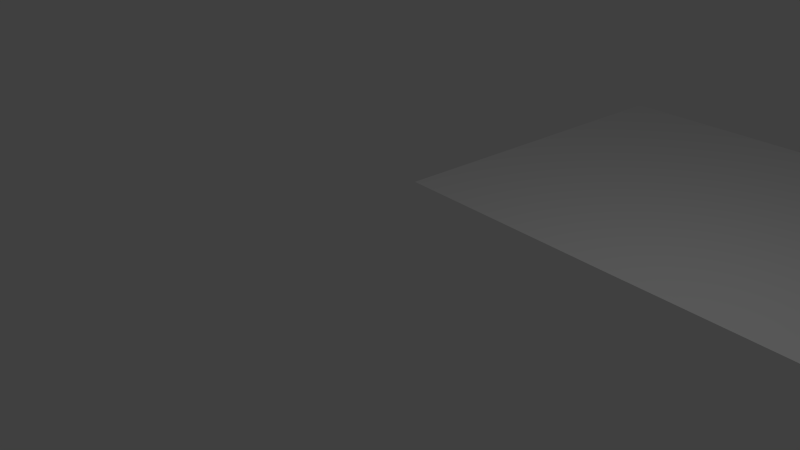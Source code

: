 # Source: apartment.blend  (saved by Blender 2.64.0; exported with 4.5.12 LTS)
import bpy
from mathutils import Matrix  # noqa: F401  (used for matrix-valued properties, if any)

bpy.ops.wm.read_factory_settings(use_empty=True)
scene = bpy.context.scene
scene.name = 'Scene'

# ---- collections
col_collection_1 = bpy.data.collections.new('Collection 1'); scene.collection.children.link(col_collection_1)

# ---- world
world_world = bpy.data.worlds.new('World'); scene.world = world_world
world_world.color = (0.05088, 0.05088, 0.05088)
world_world.use_sun_shadow = False
world_world.sun_shadow_jitter_overblur = 0.0
world_world.cycles.sampling_method = 'MANUAL'
world_world.cycles.sample_map_resolution = 256

# ---- cameras
cam_camera = bpy.data.cameras.new('Camera')
cam_camera.clip_end = 100.0
cam_camera.lens = 35.0
cam_camera.sensor_width = 32.0
cam_camera.sensor_height = 18.0
cam_camera.ortho_scale = 7.314
cam_camera.dof.focus_distance = 0.0
cam_camera.dof.aperture_fstop = 128.0

# ---- lights
light_lamp = bpy.data.lights.new('Lamp', 'POINT')
light_lamp.transmission_factor = 0.0
light_lamp.cutoff_distance = 30.0
light_lamp.energy = 100.0
light_lamp.shadow_buffer_clip_start = 1.001
light_lamp.shadow_soft_size = 1.0
light_lamp.shadow_maximum_resolution = 0.006
light_lamp.use_absolute_resolution = True
light_lamp.cycles.use_multiple_importance_sampling = False

# ---- meshes
me_plane = bpy.data.meshes.new('Plane')
me_plane.from_pydata([(2.543, 1.796, 0.0), (-1.28, 2.073, 0.0), (2.929, 7.132, 0.0), (-0.8941, 7.409, 0.0), (2.935, 7.206, 0.0), (-0.8887, 7.483, 0.0), (2.537, 1.712, 0.0), (-1.287, 1.989, 0.0), (2.661, 1.789, 0.0), (3.048, 7.125, 0.0), (3.053, 7.199, 0.0), (2.655, 1.705, 0.0), (2.556, 1.975, 0.0), (2.674, 1.968, 0.0), (2.91, 5.216, 0.0), (2.791, 5.224, 0.0), (5.537, 4.931, 0.0), (7.446, 2.77, 0.0), (2.617, 2.822, 0.0), (2.736, 2.815, 0.0), (9.352, 4.662, 0.0), (8.676, 1.303, 0.0), (7.436, 2.652, 0.0), (2.852, 6.067, 0.0), (2.971, 6.06, 0.0), (5.539, 6.957, 0.0), (5.415, 4.937, 0.0), (6.649, 4.848, 0.0), (2.783, 5.11, 0.0), (2.901, 5.103, 0.0), (9.754, 6.658, 0.0), (4.82, 1.557, 0.0), (5.688, 7.025, 0.0), (5.683, 6.951, 0.0), (9.769, 6.741, 0.0), (6.938, 6.861, 0.0), (5.927, 1.48, 0.0), (6.946, 6.938, 0.0), (8.921, 2.545, 0.0), (6.5, 2.838, 0.0), (8.951, 2.669, 0.0), (2.749, 2.992, 0.0), (2.63, 2.999, 0.0), (6.609, 2.828, 0.0), (6.592, 2.714, 0.0), (2.758, 3.123, 0.0), (2.894, 4.997, 0.0), (6.49, 4.743, 0.0), (6.378, 2.845, 0.0), (3.743, 3.047, 0.0), (3.872, 4.928, 0.0), (3.861, 3.038, 0.0), (3.99, 4.92, 0.0)], [], [(30, 35, 33, 16, 27, 39, 43, 17, 40, 20), (4, 5, 3, 2), (0, 1, 7, 6), (9, 10, 4, 2), (24, 9, 2, 23), (11, 8, 0, 6), (30, 34, 37, 35), (8, 13, 12, 0), (29, 14, 15, 28), (14, 24, 23, 15), (13, 19, 18, 12), (25, 26, 16, 33), (0, 12, 18, 42, 28, 15, 23, 2, 3, 1), (35, 37, 32, 33), (24, 14, 29, 26, 25, 9), (22, 38, 40, 17), (41, 45, 46, 29, 28, 42), (19, 41, 42, 18), (9, 25, 33, 32, 10), (44, 22, 17, 43), (49, 50, 46, 45), (51, 52, 50, 49), (26, 29, 46, 50, 52, 47, 48, 39, 27, 16), (48, 47, 52, 51), (45, 41, 44, 43, 39, 48, 51, 49), (11, 31, 36, 21, 38, 22, 44, 41, 19, 13, 8)])
me_plane.use_remesh_preserve_volume = False
me_plane.use_remesh_preserve_attributes = False
me_plane.use_mirror_vertex_groups = False
me_plane.update()

# ---- objects
ob_plane = bpy.data.objects.new('Plane', me_plane)
ob_lamp = bpy.data.objects.new('Lamp', light_lamp)
ob_camera = bpy.data.objects.new('Camera', cam_camera)

# ---- transforms, parenting, visibility, modifiers, constraints
ob_plane.location = (0.0, 0.0, 0.0)
ob_plane.lineart.crease_threshold = 0.0
ob_lamp.location = (4.076, 1.005, 5.904)
ob_lamp.rotation_euler = (0.6503, 0.05522, 1.866)
ob_lamp.lock_rotations_4d = False
ob_lamp.empty_display_type = 'ARROWS'
ob_lamp.color = (0.0, 0.0, 0.0, 0.0)
ob_lamp.lineart.crease_threshold = 0.0
ob_camera.location = (7.481, -6.508, 5.344)
ob_camera.rotation_euler = (1.109, 0.01082, 0.8149)
ob_camera.lock_rotations_4d = False
ob_camera.empty_display_type = 'ARROWS'
ob_camera.color = (0.0, 0.0, 0.0, 0.0)
ob_camera.display_type = 'WIRE'
ob_camera.lineart.crease_threshold = 0.0

# ---- collection membership
col_collection_1.objects.link(ob_plane)
col_collection_1.objects.link(ob_lamp)
col_collection_1.objects.link(ob_camera)

# ---- scene / render settings (as saved in the file)
scene.camera = ob_camera
scene.frame_start = 1; scene.frame_end = 250; scene.frame_set(1)
scene.render.engine = 'BLENDER_EEVEE_NEXT'
scene.render.image_settings.color_mode = 'RGB'
scene.render.image_settings.compression = 90
scene.render.resolution_percentage = 50
scene.render.dither_intensity = 0.0
scene.render.bake_margin = 2
scene.render.bake_bias = 0.0
scene.cycles.use_denoising = False
scene.cycles.samples = 10
scene.cycles.sampling_pattern = 'TABULATED_SOBOL'
scene.cycles.light_sampling_threshold = 0.0
scene.cycles.use_adaptive_sampling = False
scene.cycles.use_light_tree = False
scene.cycles.blur_glossy = 0.0
scene.cycles.volume_bounces = 1
scene.cycles.pixel_filter_type = 'GAUSSIAN'
scene.cycles.sample_clamp_indirect = 0.0
scene.view_settings.view_transform = 'Standard'
bpy.context.view_layer.update()
